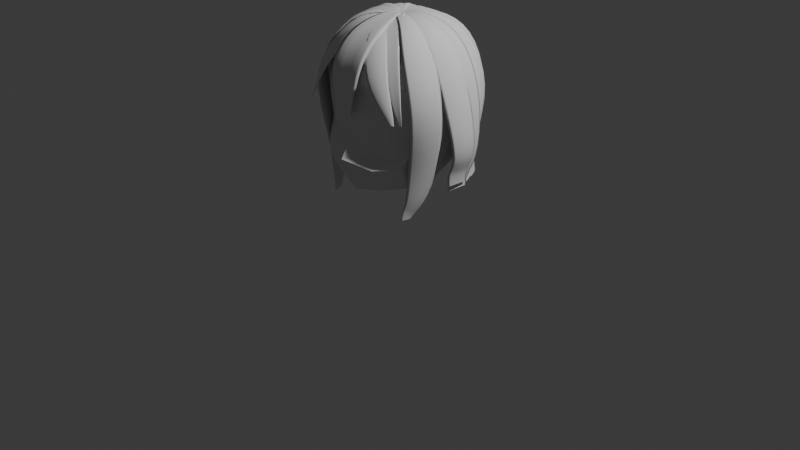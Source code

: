 # Source: newSegu_02.blend  (saved by Blender 4.4.30; exported with 4.5.12 LTS)
import bpy
from mathutils import Matrix  # noqa: F401  (used for matrix-valued properties, if any)

bpy.ops.wm.read_factory_settings(use_empty=True)
scene = bpy.context.scene
scene.name = 'Scene'

# ---- collections
col_collection = bpy.data.collections.new('Collection'); scene.collection.children.link(col_collection)
col_hair = bpy.data.collections.new('Hair'); scene.collection.children.link(col_hair)

# ---- materials (node trees are filled in below, after node groups)
mat_material = bpy.data.materials.new('Material')
mat_material.alpha_threshold = 0.0
mat_material.roughness = 0.5
mat_material.line_color = (0.0, 0.0, 0.0, 1.0)

# ---- material node trees
mat_material.use_nodes = True; mat_material.node_tree.nodes.clear()
_N = mat_material.node_tree.nodes; _L = mat_material.node_tree.links
n0 = _N.new('ShaderNodeOutputMaterial'); n0.name = 'Material Output'; n0.location = (300, 300)
n1 = _N.new('ShaderNodeBsdfPrincipled'); n1.name = 'Principled BSDF'; n1.location = (10, 300)
n1.inputs[3].default_value = 1.45
_L.new(n1.outputs[0], n0.inputs[0])
n0.is_active_output = True

# ---- world
world_world = bpy.data.worlds.new('World'); scene.world = world_world
world_world.use_nodes = True; world_world.node_tree.nodes.clear()
_N = world_world.node_tree.nodes; _L = world_world.node_tree.links
n0 = _N.new('ShaderNodeOutputWorld'); n0.name = 'World Output'; n0.location = (300, 300)
n1 = _N.new('ShaderNodeBackground'); n1.name = 'Background'; n1.location = (10, 300)
n1.inputs[0].default_value = (0.05088, 0.05088, 0.05088, 1.0)
_L.new(n1.outputs[0], n0.inputs[0])
n0.is_active_output = True
world_world.color = (0.05088, 0.05088, 0.05088)
world_world.sun_shadow_jitter_overblur = 0.0

# ---- cameras
cam_camera = bpy.data.cameras.new('Camera')
cam_camera.clip_end = 100.0
cam_camera.ortho_scale = 7.314

# ---- lights
light_light = bpy.data.lights.new('Light', 'POINT')
light_light.energy = 1000.0
light_light.shadow_soft_size = 0.1

# ---- meshes
me_cube = bpy.data.meshes.new('Cube')
me_cube.from_pydata([(0.4806, 0.4953, 0.4753), (0.45, 0.4851, -0.5002), (0.4681, -0.4732, 0.4362), (0.5114, -0.4375, -0.4618), (-0.4806, 0.4953, 0.4753), (-0.45, 0.4851, -0.5002), (-0.4681, -0.4732, 0.4362), (-0.5312, -0.4892, -0.5596), (-0.5032, 0.2918, -0.6514), (-0.5446, -0.01792, -0.757), (-0.5427, -0.3553, -0.7819), (0.2686, 0.5331, -0.5112), (0.0, 0.5526, -0.5344), (-0.2686, 0.5331, -0.5112), (0.5495, 0.5618, 0.2851), (0.5786, 0.5893, -0.02261), (0.5307, 0.5531, -0.319), (-0.6175, -0.3519, -0.3193), (-0.603, -0.3956, -0.05645), (-0.5656, -0.4504, 0.2496), (0.5656, -0.4504, 0.2496), (0.5266, -0.418, -0.1911), (0.5819, -0.3619, -0.3228), (-0.5495, 0.5618, 0.2851), (-0.5786, 0.5893, -0.02261), (-0.5307, 0.5531, -0.319), (0.2834, -0.52, 0.4957), (0.0, -0.5476, 0.5127), (-0.2834, -0.52, 0.4957), (0.5233, 0.2966, 0.5166), (0.5191, -5.322e-05, 0.529), (0.5118, -0.2855, 0.4939), (-0.1402, -0.6742, -0.6967), (0.2213, -0.5549, -0.4678), (0.3707, -0.513, -0.5131), (-0.5118, -0.2855, 0.4939), (-0.5191, -5.322e-05, 0.529), (-0.5233, 0.2966, 0.5166), (-0.2892, 0.5537, 0.5453), (0.0, 0.5736, 0.5751), (0.2892, 0.5537, 0.5453), (0.5427, -0.3553, -0.7819), (0.5446, -0.01792, -0.757), (0.5032, 0.2918, -0.6514), (0.2919, 0.311, 0.6496), (0.0, 0.3172, 0.6904), (-0.2919, 0.311, 0.6496), (0.2887, -0.003407, 0.66), (0.0, -0.00588, 0.7116), (-0.2887, -0.003407, 0.66), (0.2886, -0.2951, 0.617), (0.0, -0.2993, 0.6684), (-0.2886, -0.2951, 0.617), (0.3833, -0.5081, -0.3275), (0.3819, -0.5683, -0.01972), (0.327, -0.6055, 0.2424), (0.0, -0.6589, -0.3043), (0.2458, -0.5701, -0.1839), (0.0, -0.6648, 0.2485), (-0.3833, -0.5081, -0.3275), (-0.3819, -0.5683, -0.01972), (-0.327, -0.6055, 0.2424), (-0.7047, -0.2546, -0.3616), (-0.7182, -0.264, -0.07675), (-0.6489, -0.282, 0.2602), (-0.7068, -0.00389, -0.4029), (-0.7338, 2.261e-08, -0.09896), (-0.6575, 1.604e-08, 0.283), (-0.6442, 0.3158, -0.3636), (-0.7045, 0.3331, -0.06014), (-0.6595, 0.3161, 0.2845), (-0.2659, 0.2937, -0.7368), (0.0, 0.3007, -0.7877), (0.2659, 0.2937, -0.7368), (-0.2791, -0.02623, -0.8609), (0.0, -0.04148, -0.9059), (0.2791, -0.02623, -0.8609), (-0.1398, -0.6335, -0.7363), (0.0, -0.6988, -0.7494), (0.1398, -0.6335, -0.7363), (0.6442, 0.3158, -0.3636), (0.7045, 0.3331, -0.06014), (0.6595, 0.3161, 0.2845), (0.7068, -0.00389, -0.4029), (0.7338, 2.261e-08, -0.09896), (0.6575, 1.604e-08, 0.283), (0.7047, -0.2546, -0.3616), (0.7182, -0.264, -0.07675), (0.6489, -0.282, 0.2602), (-0.3058, 0.6613, -0.2875), (-0.3297, 0.7137, -0.0007475), (-0.3125, 0.6869, 0.3137), (0.0, 0.6977, -0.2935), (0.0, 0.7584, -0.002138), (0.0, 0.7217, 0.3287), (0.3058, 0.6613, -0.2875), (0.3297, 0.7137, -0.0007475), (0.3125, 0.6869, 0.3137), (0.603, -0.3956, -0.05645), (0.6175, -0.3519, -0.3193), (0.5312, -0.4892, -0.5596), (0.0, -0.7187, -0.7094), (0.1402, -0.6742, -0.6967), (0.3807, -0.5099, -0.1354), (0.0, -0.7157, -0.02827), (0.1985, -0.5763, -0.3304), (-0.3078, -0.656, -0.5881), (0.0, -0.7803, -0.5176), (0.3078, -0.656, -0.5881), (-0.2878, -0.5001, -0.8519), (0.0, -0.5935, -0.8945), (0.2878, -0.5001, -0.8519)], [], [(44, 45, 48, 47), (45, 46, 49, 48), (47, 48, 51, 50), (48, 49, 52, 51), (0, 40, 44, 29), (40, 39, 45, 44), (39, 38, 46, 45), (38, 4, 37, 46), (46, 37, 36, 49), (49, 36, 35, 52), (52, 35, 6, 28), (51, 52, 28, 27), (50, 51, 27, 26), (31, 50, 26, 2), (30, 47, 50, 31), (29, 44, 47, 30), (53, 103, 57, 105), (54, 55, 58, 104), (56, 104, 60, 59), (104, 58, 61, 60), (3, 22, 53, 34), (22, 21, 103, 53), (98, 20, 55, 54), (20, 2, 26, 55), (55, 26, 27, 58), (58, 27, 28, 61), (61, 28, 6, 19), (60, 61, 19, 18), (59, 60, 18, 17), (106, 59, 17, 7), (107, 56, 59, 106), (34, 53, 105, 33), (62, 63, 66, 65), (63, 64, 67, 66), (65, 66, 69, 68), (66, 67, 70, 69), (7, 17, 62, 10), (17, 18, 63, 62), (18, 19, 64, 63), (19, 6, 35, 64), (64, 35, 36, 67), (67, 36, 37, 70), (70, 37, 4, 23), (69, 70, 23, 24), (68, 69, 24, 25), (8, 68, 25, 5), (9, 65, 68, 8), (10, 62, 65, 9), (71, 72, 75, 74), (72, 73, 76, 75), (74, 75, 110, 109), (75, 76, 111, 110), (5, 13, 71, 8), (13, 12, 72, 71), (12, 11, 73, 72), (11, 1, 43, 73), (73, 43, 42, 76), (76, 42, 41, 111), (111, 41, 100, 108), (78, 79, 102, 101), (77, 78, 101, 32), (10, 109, 106, 7), (9, 74, 109, 10), (8, 71, 74, 9), (80, 81, 84, 83), (81, 82, 85, 84), (83, 84, 87, 86), (84, 85, 88, 87), (1, 16, 80, 43), (16, 15, 81, 80), (15, 14, 82, 81), (14, 0, 29, 82), (82, 29, 30, 85), (85, 30, 31, 88), (88, 31, 2, 20), (87, 88, 20, 98), (86, 87, 98, 99), (41, 86, 99, 100), (42, 83, 86, 41), (43, 80, 83, 42), (89, 90, 93, 92), (90, 91, 94, 93), (92, 93, 96, 95), (93, 94, 97, 96), (5, 25, 89, 13), (25, 24, 90, 89), (24, 23, 91, 90), (23, 4, 38, 91), (91, 38, 39, 94), (94, 39, 40, 97), (97, 40, 0, 14), (96, 97, 14, 15), (95, 96, 15, 16), (11, 95, 16, 1), (12, 92, 95, 11), (13, 89, 92, 12), (21, 22, 99, 98), (22, 3, 100, 99), (34, 33, 107, 108), (3, 34, 108, 100), (57, 103, 54, 104), (105, 57, 104, 56), (103, 21, 98, 54), (33, 105, 56, 107), (32, 101, 107, 106), (101, 102, 108, 107), (78, 77, 109, 110), (79, 78, 110, 111), (102, 79, 111, 108), (77, 32, 106, 109)])
_uv = me_cube.uv_layers.new(name='UVMap')
_uv.uv.foreach_set('vector', [0.6875, 0.5625, 0.75, 0.5625, 0.75, 0.625, 0.6875, 0.625, 0.75, 0.5625, 0.8125, 0.5625, 0.8125, 0.625, 0.75, 0.625, 0.6875, 0.625, 0.75, 0.625, 0.75, 0.6875, 0.6875, 0.6875, 0.75, 0.625, 0.8125, 0.625, 0.8125, 0.6875, 0.75, 0.6875, 0.625, 0.5, 0.6875, 0.5, 0.6875, 0.5625, 0.625, 0.5625, 0.6875, 0.5, 0.75, 0.5, 0.75, 0.5625, 0.6875, 0.5625, 0.75, 0.5, 0.8125, 0.5, 0.8125, 0.5625, 0.75, 0.5625, 0.8125, 0.5, 0.875, 0.5, 0.875, 0.5625, 0.8125, 0.5625, 0.8125, 0.5625, 0.875, 0.5625, 0.875, 0.625, 0.8125, 0.625, 0.8125, 0.625, 0.875, 0.625, 0.875, 0.6875, 0.8125, 0.6875, 0.8125, 0.6875, 0.875, 0.6875, 0.875, 0.75, 0.8125, 0.75, 0.75, 0.6875, 0.8125, 0.6875, 0.8125, 0.75, 0.75, 0.75, 0.6875, 0.6875, 0.75, 0.6875, 0.75, 0.75, 0.6875, 0.75, 0.625, 0.6875, 0.6875, 0.6875, 0.6875, 0.75, 0.625, 0.75, 0.625, 0.625, 0.6875, 0.625, 0.6875, 0.6875, 0.625, 0.6875, 0.625, 0.5625, 0.6875, 0.5625, 0.6875, 0.625, 0.625, 0.625, 0.4375, 0.8125, 0.4748, 0.8153, 0.4753, 0.8562, 0.4377, 0.8567, 0.5, 0.8125, 0.5625, 0.8125, 0.5625, 0.875, 0.5, 0.875, 0.4375, 0.875, 0.5, 0.875, 0.5, 0.9375, 0.4375, 0.9375, 0.5, 0.875, 0.5625, 0.875, 0.5625, 0.9375, 0.5, 0.9375, 0.4005, 0.7766, 0.4381, 0.7763, 0.4375, 0.8125, 0.3993, 0.8165, 0.4381, 0.7763, 0.4758, 0.7758, 0.4748, 0.8153, 0.4375, 0.8125, 0.5, 0.75, 0.5625, 0.75, 0.5625, 0.8125, 0.5, 0.8125, 0.5625, 0.75, 0.625, 0.75, 0.625, 0.8125, 0.5625, 0.8125, 0.5625, 0.8125, 0.625, 0.8125, 0.625, 0.875, 0.5625, 0.875, 0.5625, 0.875, 0.625, 0.875, 0.625, 0.9375, 0.5625, 0.9375, 0.5625, 0.9375, 0.625, 0.9375, 0.625, 1.0, 0.5625, 1.0, 0.5, 0.9375, 0.5625, 0.9375, 0.5625, 1.0, 0.5, 1.0, 0.4375, 0.9375, 0.5, 0.9375, 0.5, 1.0, 0.4375, 1.0, 0.375, 0.9375, 0.4375, 0.9375, 0.4375, 1.0, 0.375, 1.0, 0.375, 0.875, 0.4375, 0.875, 0.4375, 0.9375, 0.375, 0.9375, 0.3993, 0.8165, 0.4375, 0.8125, 0.4377, 0.8567, 0.401, 0.8554, 0.4375, 0.0625, 0.5, 0.0625, 0.5, 0.125, 0.4375, 0.125, 0.5, 0.0625, 0.5625, 0.0625, 0.5625, 0.125, 0.5, 0.125, 0.4375, 0.125, 0.5, 0.125, 0.5, 0.1875, 0.4375, 0.1875, 0.5, 0.125, 0.5625, 0.125, 0.5625, 0.1875, 0.5, 0.1875, 0.375, 0.0, 0.4375, 0.0, 0.4375, 0.0625, 0.375, 0.0625, 0.4375, 0.0, 0.5, 0.0, 0.5, 0.0625, 0.4375, 0.0625, 0.5, 0.0, 0.5625, 0.0, 0.5625, 0.0625, 0.5, 0.0625, 0.5625, 0.0, 0.625, 0.0, 0.625, 0.0625, 0.5625, 0.0625, 0.5625, 0.0625, 0.625, 0.0625, 0.625, 0.125, 0.5625, 0.125, 0.5625, 0.125, 0.625, 0.125, 0.625, 0.1875, 0.5625, 0.1875, 0.5625, 0.1875, 0.625, 0.1875, 0.625, 0.25, 0.5625, 0.25, 0.5, 0.1875, 0.5625, 0.1875, 0.5625, 0.25, 0.5, 0.25, 0.4375, 0.1875, 0.5, 0.1875, 0.5, 0.25, 0.4375, 0.25, 0.375, 0.1875, 0.4375, 0.1875, 0.4375, 0.25, 0.375, 0.25, 0.375, 0.125, 0.4375, 0.125, 0.4375, 0.1875, 0.375, 0.1875, 0.375, 0.0625, 0.4375, 0.0625, 0.4375, 0.125, 0.375, 0.125, 0.1875, 0.5625, 0.25, 0.5625, 0.25, 0.625, 0.1875, 0.625, 0.25, 0.5625, 0.3125, 0.5625, 0.3125, 0.625, 0.25, 0.625, 0.1875, 0.625, 0.25, 0.625, 0.25, 0.6875, 0.1875, 0.6875, 0.25, 0.625, 0.3125, 0.625, 0.3125, 0.6875, 0.25, 0.6875, 0.125, 0.5, 0.1875, 0.5, 0.1875, 0.5625, 0.125, 0.5625, 0.1875, 0.5, 0.25, 0.5, 0.25, 0.5625, 0.1875, 0.5625, 0.25, 0.5, 0.3125, 0.5, 0.3125, 0.5625, 0.25, 0.5625, 0.3125, 0.5, 0.375, 0.5, 0.375, 0.5625, 0.3125, 0.5625, 0.3125, 0.5625, 0.375, 0.5625, 0.375, 0.625, 0.3125, 0.625, 0.3125, 0.625, 0.375, 0.625, 0.375, 0.6875, 0.3125, 0.6875, 0.3125, 0.6875, 0.375, 0.6875, 0.375, 0.75, 0.3125, 0.75, 0.2494, 0.7098, 0.2822, 0.713, 0.2823, 0.7239, 0.25, 0.7264, 0.2178, 0.713, 0.2494, 0.7098, 0.25, 0.7264, 0.2177, 0.7239, 0.125, 0.6875, 0.1875, 0.6875, 0.1875, 0.75, 0.125, 0.75, 0.125, 0.625, 0.1875, 0.625, 0.1875, 0.6875, 0.125, 0.6875, 0.125, 0.5625, 0.1875, 0.5625, 0.1875, 0.625, 0.125, 0.625, 0.4375, 0.5625, 0.5, 0.5625, 0.5, 0.625, 0.4375, 0.625, 0.5, 0.5625, 0.5625, 0.5625, 0.5625, 0.625, 0.5, 0.625, 0.4375, 0.625, 0.5, 0.625, 0.5, 0.6875, 0.4375, 0.6875, 0.5, 0.625, 0.5625, 0.625, 0.5625, 0.6875, 0.5, 0.6875, 0.375, 0.5, 0.4375, 0.5, 0.4375, 0.5625, 0.375, 0.5625, 0.4375, 0.5, 0.5, 0.5, 0.5, 0.5625, 0.4375, 0.5625, 0.5, 0.5, 0.5625, 0.5, 0.5625, 0.5625, 0.5, 0.5625, 0.5625, 0.5, 0.625, 0.5, 0.625, 0.5625, 0.5625, 0.5625, 0.5625, 0.5625, 0.625, 0.5625, 0.625, 0.625, 0.5625, 0.625, 0.5625, 0.625, 0.625, 0.625, 0.625, 0.6875, 0.5625, 0.6875, 0.5625, 0.6875, 0.625, 0.6875, 0.625, 0.75, 0.5625, 0.75, 0.5, 0.6875, 0.5625, 0.6875, 0.5625, 0.75, 0.5, 0.75, 0.4375, 0.6875, 0.5, 0.6875, 0.5, 0.75, 0.4375, 0.75, 0.375, 0.6875, 0.4375, 0.6875, 0.4375, 0.75, 0.375, 0.75, 0.375, 0.625, 0.4375, 0.625, 0.4375, 0.6875, 0.375, 0.6875, 0.375, 0.5625, 0.4375, 0.5625, 0.4375, 0.625, 0.375, 0.625, 0.4375, 0.3125, 0.5, 0.3125, 0.5, 0.375, 0.4375, 0.375, 0.5, 0.3125, 0.5625, 0.3125, 0.5625, 0.375, 0.5, 0.375, 0.4375, 0.375, 0.5, 0.375, 0.5, 0.4375, 0.4375, 0.4375, 0.5, 0.375, 0.5625, 0.375, 0.5625, 0.4375, 0.5, 0.4375, 0.375, 0.25, 0.4375, 0.25, 0.4375, 0.3125, 0.375, 0.3125, 0.4375, 0.25, 0.5, 0.25, 0.5, 0.3125, 0.4375, 0.3125, 0.5, 0.25, 0.5625, 0.25, 0.5625, 0.3125, 0.5, 0.3125, 0.5625, 0.25, 0.625, 0.25, 0.625, 0.3125, 0.5625, 0.3125, 0.5625, 0.3125, 0.625, 0.3125, 0.625, 0.375, 0.5625, 0.375, 0.5625, 0.375, 0.625, 0.375, 0.625, 0.4375, 0.5625, 0.4375, 0.5625, 0.4375, 0.625, 0.4375, 0.625, 0.5, 0.5625, 0.5, 0.5, 0.4375, 0.5625, 0.4375, 0.5625, 0.5, 0.5, 0.5, 0.4375, 0.4375, 0.5, 0.4375, 0.5, 0.5, 0.4375, 0.5, 0.375, 0.4375, 0.4375, 0.4375, 0.4375, 0.5, 0.375, 0.5, 0.375, 0.375, 0.4375, 0.375, 0.4375, 0.4375, 0.375, 0.4375, 0.375, 0.3125, 0.4375, 0.3125, 0.4375, 0.375, 0.375, 0.375, 0.4758, 0.7758, 0.4381, 0.7763, 0.4375, 0.75, 0.5, 0.75, 0.4381, 0.7763, 0.4005, 0.7766, 0.375, 0.75, 0.4375, 0.75, 0.3993, 0.8165, 0.401, 0.8554, 0.375, 0.875, 0.375, 0.8125, 0.4005, 0.7766, 0.3993, 0.8165, 0.375, 0.8125, 0.375, 0.75, 0.4753, 0.8562, 0.4748, 0.8153, 0.5, 0.8125, 0.5, 0.875, 0.4377, 0.8567, 0.4753, 0.8562, 0.5, 0.875, 0.4375, 0.875, 0.4748, 0.8153, 0.4758, 0.7758, 0.5, 0.75, 0.5, 0.8125, 0.401, 0.8554, 0.4377, 0.8567, 0.4375, 0.875, 0.375, 0.875, 0.2177, 0.7239, 0.25, 0.7264, 0.25, 0.75, 0.1875, 0.75, 0.25, 0.7264, 0.2823, 0.7239, 0.3125, 0.75, 0.25, 0.75, 0.2494, 0.7098, 0.2178, 0.713, 0.1875, 0.6875, 0.25, 0.6875, 0.2822, 0.713, 0.2494, 0.7098, 0.25, 0.6875, 0.3125, 0.6875, 0.2823, 0.7239, 0.2822, 0.713, 0.3125, 0.6875, 0.3125, 0.75, 0.2178, 0.713, 0.2177, 0.7239, 0.1875, 0.75, 0.1875, 0.6875])
me_cube.materials.append(mat_material)
me_cube.use_mirror_x = True
me_cube.use_mirror_vertex_groups = False
me_cube.update()

# ---- curves / text
cu_b_ziercircle = bpy.data.curves.new('BézierCircle', 'CURVE')
cu_b_ziercircle.dimensions = '3D'
_sp = cu_b_ziercircle.splines.new('BEZIER'); _sp.bezier_points.add(3)
_sp.bezier_points.foreach_set('co', [-0.2169, -0.07572, -0.02466, -0.005836, -0.03207, -0.0171, 0.2152, -0.07859, -0.02695, -0.005836, -0.07953, -0.0171])
_sp.bezier_points.foreach_set('handle_left', [-0.2111, -0.09106, -0.02466, -0.0315, -0.03207, -0.0171, 0.2248, -0.05326, -0.02695, 0.03969, -0.07953, -0.0171])
_sp.bezier_points.foreach_set('handle_right', [-0.2251, -0.05406, -0.02466, 0.01983, -0.03207, -0.0171, 0.2084, -0.09653, -0.02695, -0.05136, -0.07953, -0.0171])
for _p, _l, _r in zip(_sp.bezier_points, ['ALIGNED', 'ALIGNED', 'ALIGNED', 'ALIGNED'], ['ALIGNED', 'ALIGNED', 'ALIGNED', 'ALIGNED']): _p.handle_left_type = _l; _p.handle_right_type = _r
_sp.order_u = 0
_sp.order_v = 0
_sp.resolution_u = 3
_sp.use_cyclic_u = True
cu_b_ziercircle.use_path = True
cu_b_ziercircle.resolution_u = 3
cu_b_ziercircle.fill_mode = 'FULL'
cu_nurbscurve_007 = bpy.data.curves.new('NurbsCurve.007', 'CURVE')
cu_nurbscurve_007.dimensions = '3D'
_sp = cu_nurbscurve_007.splines.new('NURBS'); _sp.points.add(7)
_sp.points.foreach_set('co', [0.35, 0.8378, 0.02054, 1.0, 0.2578, 0.6007, 0.4212, 1.0, 0.3054, 0.7085, 0.634, 1.0, 0.3355, 0.7817, 1.253, 1.0, 0.2595, 0.629, 1.789, 1.0, 0.1466, 0.3416, 1.991, 1.0, -0.01584, -0.03691, 1.995, 1.0, -0.06126, -0.1427, 1.762, 1.0])
_sp.points.foreach_set('radius', [0.3347, 0.5343, 0.6177, 0.7489, 0.7867, 0.4798, 0.1991, 0.05])
_sp.order_v = 0
_sp.resolution_u = 3
_sp = cu_nurbscurve_007.splines.new('NURBS'); _sp.points.add(7)
_sp.points.foreach_set('co', [0.6683, 0.5494, 0.1674, 1.0, 0.5482, 0.4749, 0.3511, 1.0, 0.5512, 0.5283, 0.7483, 1.0, 0.6204, 0.5833, 1.315, 1.0, 0.4987, 0.4806, 1.799, 1.0, 0.2695, 0.2561, 1.991, 1.0, -0.02911, -0.02767, 1.995, 1.0, -0.1126, -0.107, 1.762, 1.0])
_sp.points.foreach_set('radius', [0.4165, 0.4788, 0.6982, 0.7489, 0.7867, 0.4798, 0.1991, 0.05])
_sp.order_v = 0
_sp.resolution_u = 3
_sp = cu_nurbscurve_007.splines.new('NURBS'); _sp.points.add(7)
_sp.points.foreach_set('co', [0.8907, 0.2564, 0.2027, 1.0, 0.6131, 0.1643, 0.3946, 1.0, 0.7767, 0.2588, 0.7843, 1.0, 0.7978, 0.3428, 1.287, 1.0, 0.6222, 0.2778, 1.791, 1.0, 0.3486, 0.129, 1.991, 1.0, -0.03767, -0.01394, 1.995, 1.0, -0.1457, -0.05392, 1.762, 1.0])
_sp.points.foreach_set('radius', [0.234, 0.5606, 0.6303, 0.7489, 0.7867, 0.4798, 0.1991, 0.05])
_sp.order_v = 0
_sp.resolution_u = 3
_sp = cu_nurbscurve_007.splines.new('NURBS'); _sp.points.add(7)
_sp.points.foreach_set('co', [0.9852, 0.01463, 0.04981, 1.0, 0.7201, 0.02505, 0.5313, 1.0, 0.9249, 0.0423, 0.6863, 1.0, 0.8496, -0.003731, 1.237, 1.0, 0.6626, -0.01003, 1.775, 1.0, 0.3712, -0.01891, 1.991, 1.0, -0.04011, 0.002044, 1.995, 1.0, -0.1551, 0.007902, 1.762, 1.0])
_sp.points.foreach_set('radius', [0.3995, 0.5428, 0.5955, 0.7489, 0.7867, 0.4798, 0.1991, 0.05])
_sp.order_v = 0
_sp.resolution_u = 3
_sp = cu_nurbscurve_007.splines.new('NURBS'); _sp.points.add(8)
_sp.points.foreach_set('co', [0.544, -0.4039, -0.07104, 1.0, 0.4889, -0.3887, 0.1442, 1.0, 0.5868, -0.3268, 0.2526, 1.0, 0.6614, -0.2791, 0.6202, 1.0, 0.8067, -0.371, 1.248, 1.0, 0.5846, -0.295, 1.764, 1.0, 0.3337, -0.1638, 1.991, 1.0, -0.03605, 0.0177, 1.995, 1.0, -0.1394, 0.06844, 1.762, 1.0])
_sp.points.foreach_set('radius', [0.0384, 0.2474, 0.4564, 0.7495, 0.7489, 0.7867, 0.4798, 0.1991, 0.05])
_sp.order_v = 0
_sp.resolution_u = 3
_sp = cu_nurbscurve_007.splines.new('NURBS'); _sp.points.add(7)
_sp.points.foreach_set('co', [0.228, 0.9196, 0.01287, 1.0, 0.1488, 0.6366, 0.4212, 1.0, 0.1697, 0.7645, 0.6342, 1.0, 0.1937, 0.8283, 1.253, 1.0, 0.1455, 0.6647, 1.789, 1.0, 0.08464, 0.362, 1.991, 1.0, -0.009145, -0.03911, 1.995, 1.0, -0.03536, -0.1512, 1.762, 1.0])
_sp.points.foreach_set('radius', [0.3421, 0.4951, 0.6177, 0.7489, 0.7867, 0.4798, 0.1991, 0.05])
_sp.order_v = 0
_sp.resolution_u = 3
_sp = cu_nurbscurve_007.splines.new('NURBS'); _sp.points.add(7)
_sp.points.foreach_set('co', [0.5179, 0.6721, 0.1383, 1.0, 0.4003, 0.5347, 0.3485, 1.0, 0.4589, 0.652, 0.7463, 1.0, 0.5089, 0.6828, 1.315, 1.0, 0.4069, 0.5604, 1.799, 1.0, 0.2205, 0.2992, 1.991, 1.0, -0.02383, -0.03233, 1.995, 1.0, -0.09214, -0.125, 1.762, 1.0])
_sp.points.foreach_set('radius', [0.3277, 0.4957, 0.6982, 0.7489, 0.7867, 0.4798, 0.1991, 0.05])
_sp.order_v = 0
_sp.resolution_u = 3
_sp = cu_nurbscurve_007.splines.new('NURBS'); _sp.points.add(7)
_sp.points.foreach_set('co', [0.8697, 0.3963, 0.1858, 1.0, 0.6172, 0.2678, 0.3737, 1.0, 0.6574, 0.3874, 0.7843, 1.0, 0.7255, 0.4769, 1.287, 1.0, 0.5641, 0.3823, 1.791, 1.0, 0.3207, 0.188, 1.991, 1.0, -0.03465, -0.02031, 1.995, 1.0, -0.134, -0.07855, 1.762, 1.0])
_sp.points.foreach_set('radius', [0.1908, 0.7037, 0.6303, 0.7489, 0.7867, 0.4798, 0.1991, 0.05])
_sp.order_v = 0
_sp.resolution_u = 3
_sp = cu_nurbscurve_007.splines.new('NURBS'); _sp.points.add(7)
_sp.points.foreach_set('co', [0.9929, 0.04986, 0.06994, 1.0, 0.6871, 0.05569, 0.4521, 1.0, 0.8288, 0.1394, 0.603, 1.0, 0.8371, 0.1448, 1.237, 1.0, 0.6542, 0.106, 1.775, 1.0, 0.3688, 0.04628, 1.991, 1.0, -0.03985, -0.005, 1.995, 1.0, -0.1541, -0.01934, 1.762, 1.0])
_sp.points.foreach_set('radius', [0.3818, 0.566, 0.5955, 0.7489, 0.7867, 0.4798, 0.1991, 0.05])
_sp.order_v = 0
_sp.resolution_u = 3
cu_nurbscurve_007.use_path = True
cu_nurbscurve_007.bevel_mode = 'OBJECT'
cu_nurbscurve_007.resolution_u = 3
cu_nurbscurve_007.fill_mode = 'FULL'
cu_nurbscurve_008 = bpy.data.curves.new('NurbsCurve.008', 'CURVE')
cu_nurbscurve_008.dimensions = '3D'
_sp = cu_nurbscurve_008.splines.new('NURBS'); _sp.points.add(7)
_sp.points.foreach_set('co', [-0.01107, 0.9691, 0.1427, 1.0, 2.98e-08, 0.6537, 0.405, 1.0, 2.98e-08, 0.7566, 0.6362, 1.0, 2.98e-08, 0.8507, 1.253, 1.0, 0.0, 0.6635, 1.77, 1.0, 1.49e-08, 0.3717, 1.991, 1.0, 1.863e-09, -0.04016, 1.995, 1.0, 0.0, -0.1553, 1.762, 1.0])
_sp.points.foreach_set('radius', [0.7781, 0.5004, 0.7372, 0.8218, 0.7867, 0.4798, 0.1991, 0.05])
_sp.order_v = 0
_sp.resolution_u = 3
cu_nurbscurve_008.use_path = True
cu_nurbscurve_008.bevel_mode = 'OBJECT'
cu_nurbscurve_008.resolution_u = 3
cu_nurbscurve_008.fill_mode = 'FULL'
cu_nurbscurve_009 = bpy.data.curves.new('NurbsCurve.009', 'CURVE')
cu_nurbscurve_009.dimensions = '3D'
_sp = cu_nurbscurve_009.splines.new('NURBS'); _sp.points.add(7)
_sp.points.foreach_set('co', [2.474e-08, 0.6682, 0.9815, 1.0, 2.468e-08, 0.6695, 1.126, 1.0, 6.625e-08, 0.6447, 1.45, 1.0, 1.31e-07, 0.5402, 1.68, 1.0, 9.401e-08, 0.375, 1.824, 1.0, 7.905e-08, 0.1748, 1.917, 1.0, 1.863e-09, -0.04016, 1.979, 1.0, 0.0, -0.1553, 1.762, 1.0])
_sp.points.foreach_set('radius', [0.3747, 0.4658, 0.8651, 0.8806, 0.8093, 0.5369, 0.1991, 0.05])
_sp.order_v = 0
_sp.resolution_u = 3
cu_nurbscurve_009.use_path = True
cu_nurbscurve_009.bevel_mode = 'OBJECT'
cu_nurbscurve_009.resolution_u = 3
cu_nurbscurve_009.fill_mode = 'FULL'
cu_nurbscurve_011 = bpy.data.curves.new('NurbsCurve.011', 'CURVE')
cu_nurbscurve_011.dimensions = '3D'
_sp = cu_nurbscurve_011.splines.new('NURBS'); _sp.points.add(7)
_sp.points.foreach_set('co', [0.6243, -0.6709, 1.065, 1.0, 0.5888, -0.5903, 1.094, 1.0, 0.3964, -0.6626, 1.502, 1.0, 0.2622, -0.5398, 1.755, 1.0, 0.144, -0.4304, 1.885, 1.0, 0.06787, -0.1821, 1.97, 1.0, -0.01335, 0.03788, 1.955, 1.0, -0.05161, 0.1465, 1.762, 1.0])
_sp.points.foreach_set('radius', [0.002448, 0.007301, 0.4728, 0.512, 0.485, 0.4118, 0.1991, 0.05])
_sp.order_v = 0
_sp.resolution_u = 3
_sp = cu_nurbscurve_011.splines.new('NURBS'); _sp.points.add(7)
_sp.points.foreach_set('co', [0.5649, -0.4928, 1.057, 1.0, 0.5925, -0.5273, 1.092, 1.0, 0.5319, -0.5512, 1.378, 1.0, 0.3822, -0.4415, 1.711, 1.0, 0.2142, -0.2833, 1.884, 1.0, 0.1149, -0.1321, 1.933, 1.0, -0.02518, 0.03129, 1.955, 1.0, -0.09736, 0.121, 1.762, 1.0])
_sp.points.foreach_set('radius', [0.02112, 0.0003175, 0.2764, 0.3094, 0.3739, 0.3739, 0.1991, 0.05])
_sp.order_v = 0
_sp.resolution_u = 3
cu_nurbscurve_011.use_path = True
cu_nurbscurve_011.bevel_mode = 'OBJECT'
cu_nurbscurve_011.resolution_u = 3
cu_nurbscurve_011.fill_mode = 'FULL'

# ---- objects
ob_head = bpy.data.objects.new('Head', me_cube)
ob_light = bpy.data.objects.new('Light', light_light)
ob_camera = bpy.data.objects.new('Camera', cam_camera)
ob_empty = bpy.data.objects.new('Empty', None)
ob_empty_001 = bpy.data.objects.new('Empty.001', None)
ob_shapecurve = bpy.data.objects.new('ShapeCurve', cu_b_ziercircle)
ob_pathcurve_backside = bpy.data.objects.new('PathCurve_BackSide', cu_nurbscurve_007)
ob_pathcurve_back = bpy.data.objects.new('PathCurve_Back', cu_nurbscurve_008)
ob_pathcurve_front = bpy.data.objects.new('PathCurve_Front', cu_nurbscurve_009)
ob_pathcurve_frontside = bpy.data.objects.new('PathCurve_FrontSide', cu_nurbscurve_011)

# ---- transforms, parenting, visibility, modifiers, constraints
ob_head.location = (0.0, 0.0, 1.361)
ob_head.scale = (0.9493, 0.9493, 0.9493)
ob_head.lock_rotations_4d = False
ob_head.empty_display_type = 'ARROWS'
ob_head.show_wire = True
ob_head.lineart.crease_threshold = 0.0
ob_head.use_mesh_mirror_x = True
ob_light.location = (4.076, 1.005, 5.904)
ob_light.rotation_euler = (0.6503, 0.05522, 1.866)
ob_light.lock_rotations_4d = False
ob_light.empty_display_type = 'ARROWS'
ob_light.color = (0.0, 0.0, 0.0, 0.0)
ob_light.lineart.crease_threshold = 0.0
ob_camera.location = (7.359, -6.926, 4.958)
ob_camera.rotation_euler = (1.109, 0.0, 0.8149)
ob_camera.lock_rotations_4d = False
ob_camera.empty_display_type = 'ARROWS'
ob_camera.color = (0.0, 0.0, 0.0, 0.0)
ob_camera.display_type = 'WIRE'
ob_camera.lineart.crease_threshold = 0.0
ob_empty.location = (0.0, 0.0, 0.0)
ob_empty.rotation_euler = (1.571, -0.0, -0.0)
ob_empty.empty_display_type = 'IMAGE'
ob_empty.empty_display_size = 5.0
ob_empty.empty_image_depth = 'FRONT'
ob_empty.use_empty_image_alpha = True
ob_empty.empty_image_side = 'FRONT'
ob_empty.color = (1.0, 1.0, 1.0, 0.1)
ob_empty.hide_select = True
ob_empty_001.location = (0.0, 0.0, 0.0)
ob_empty_001.rotation_euler = (1.571, -0.0, 1.571)
ob_empty_001.empty_display_type = 'IMAGE'
ob_empty_001.empty_display_size = 5.0
ob_empty_001.empty_image_depth = 'FRONT'
ob_empty_001.use_empty_image_alpha = True
ob_empty_001.color = (1.0, 1.0, 1.0, 0.1)
ob_empty_001.hide_select = True
ob_shapecurve.location = (-1.538, 0.0, 0.0)
ob_pathcurve_backside.location = (0.0, 0.0, 0.1731)
_m = ob_pathcurve_backside.modifiers.new('Mirror', 'MIRROR')
ob_pathcurve_back.location = (0.0, 0.0, 0.1731)
ob_pathcurve_front.location = (0.0, 0.0, 0.1731)
ob_pathcurve_front.rotation_euler = (0.0, -0.0, -3.142)
ob_pathcurve_frontside.location = (0.0, 0.0, 0.1731)
_m = ob_pathcurve_frontside.modifiers.new('Mirror', 'MIRROR')
cu_nurbscurve_007.bevel_object = ob_shapecurve
cu_nurbscurve_008.bevel_object = ob_shapecurve
cu_nurbscurve_009.bevel_object = ob_shapecurve
cu_nurbscurve_011.bevel_object = ob_shapecurve

# ---- collection membership
col_collection.objects.link(ob_head)
col_collection.objects.link(ob_light)
col_collection.objects.link(ob_camera)
col_collection.objects.link(ob_empty)
col_collection.objects.link(ob_empty_001)
col_hair.objects.link(ob_shapecurve)
col_hair.objects.link(ob_pathcurve_backside)
col_hair.objects.link(ob_pathcurve_back)
col_hair.objects.link(ob_pathcurve_front)
col_hair.objects.link(ob_pathcurve_frontside)

# ---- scene / render settings (as saved in the file)
scene.camera = ob_camera
scene.frame_start = 1; scene.frame_end = 250; scene.frame_set(4)
scene.render.engine = 'BLENDER_EEVEE_NEXT'
bpy.context.view_layer.update()
